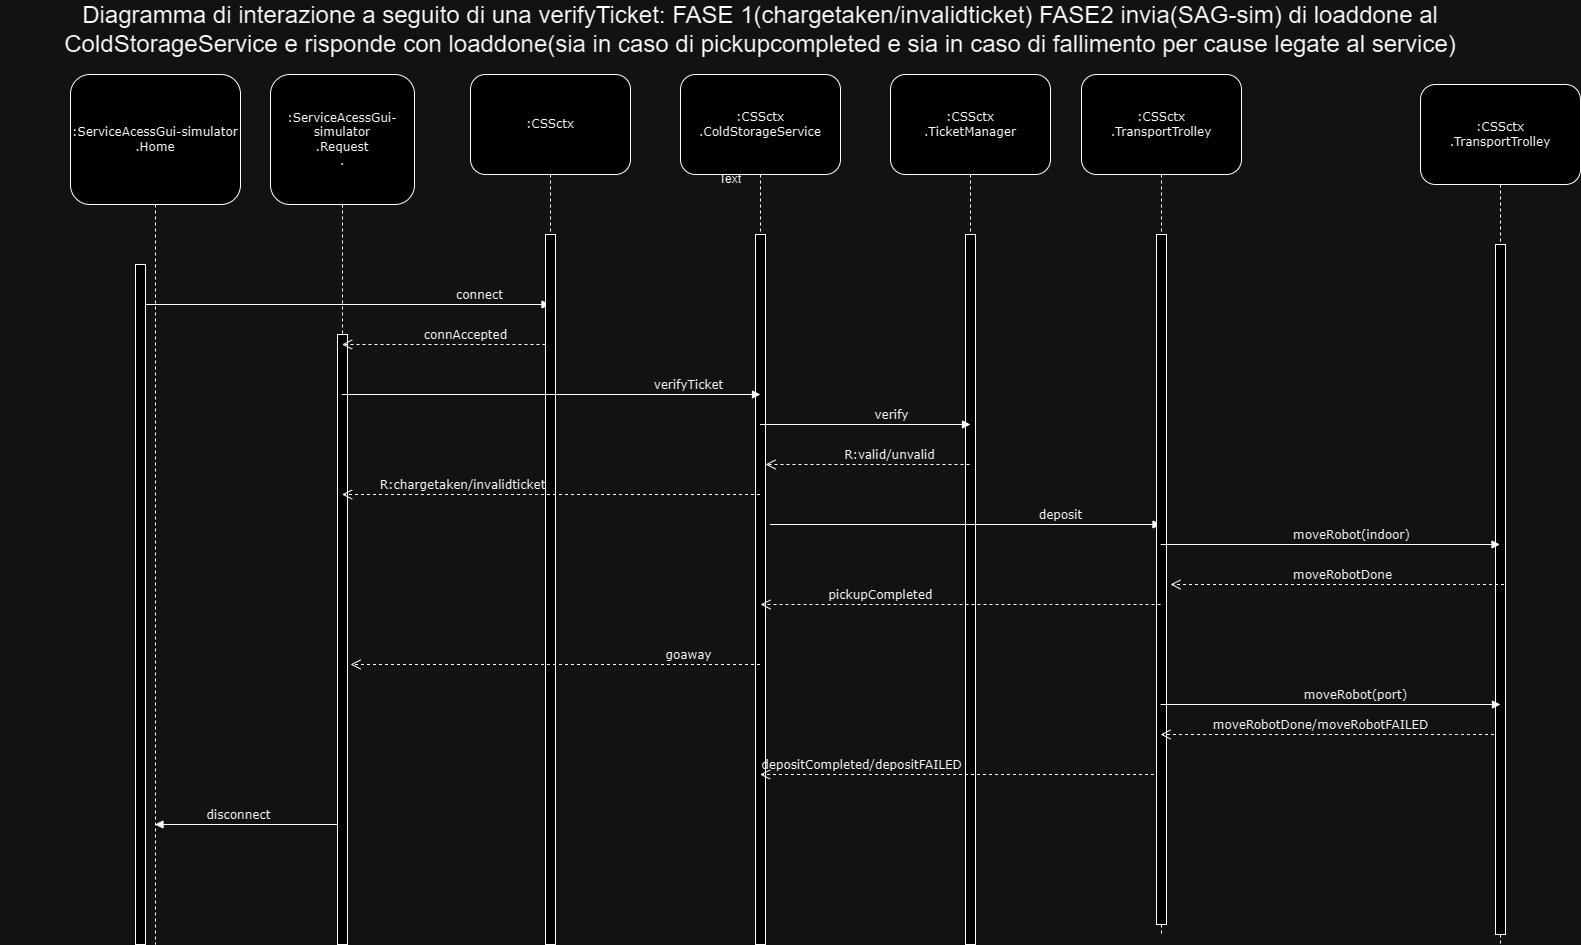

The diagram above was exported from draw.io. Its source (the exported page's mxGraphModel, read from the mxfile embedded in the PNG):
<mxGraphModel dx="986" dy="1628" grid="1" gridSize="10" guides="1" tooltips="1" connect="1" arrows="1" fold="1" page="1" pageScale="1" pageWidth="827" pageHeight="1169" math="0" shadow="0">
  <root>
    <mxCell id="0" />
    <mxCell id="1" parent="0" />
    <mxCell id="tlF8UhHnKRbv3ThArtR8-1" value=":ServiceAcessGui-simulator&lt;br&gt;.Home" style="shape=umlLifeline;perimeter=lifelinePerimeter;whiteSpace=wrap;html=1;container=1;collapsible=0;recursiveResize=0;outlineConnect=0;rounded=1;shadow=0;comic=0;labelBackgroundColor=none;strokeWidth=1;fontFamily=Verdana;fontSize=12;align=center;size=130;" parent="1" vertex="1">
      <mxGeometry x="70" y="50" width="170" height="870" as="geometry" />
    </mxCell>
    <mxCell id="tlF8UhHnKRbv3ThArtR8-2" value="" style="html=1;points=[];perimeter=orthogonalPerimeter;rounded=0;shadow=0;comic=0;labelBackgroundColor=none;strokeWidth=1;fontFamily=Verdana;fontSize=12;align=center;" parent="tlF8UhHnKRbv3ThArtR8-1" vertex="1">
      <mxGeometry x="65" y="190" width="10" height="680" as="geometry" />
    </mxCell>
    <mxCell id="N2O-ApHA6fofq8clF46Y-1" value=":ServiceAcessGui-simulator&lt;br&gt;.Request&lt;br&gt;." style="shape=umlLifeline;perimeter=lifelinePerimeter;whiteSpace=wrap;html=1;container=1;collapsible=0;recursiveResize=0;outlineConnect=0;rounded=1;shadow=0;comic=0;labelBackgroundColor=none;strokeWidth=1;fontFamily=Verdana;fontSize=12;align=center;size=130;" parent="1" vertex="1">
      <mxGeometry x="270" y="50" width="144" height="870" as="geometry" />
    </mxCell>
    <mxCell id="N2O-ApHA6fofq8clF46Y-2" value="" style="html=1;points=[];perimeter=orthogonalPerimeter;rounded=0;shadow=0;comic=0;labelBackgroundColor=none;strokeWidth=1;fontFamily=Verdana;fontSize=12;align=center;" parent="N2O-ApHA6fofq8clF46Y-1" vertex="1">
      <mxGeometry x="67" y="260" width="10" height="610" as="geometry" />
    </mxCell>
    <mxCell id="4cLTLOausn-tMqRDsMKk-3" value="connect" style="html=1;verticalAlign=bottom;endArrow=block;labelBackgroundColor=none;fontFamily=Verdana;fontSize=12;" parent="N2O-ApHA6fofq8clF46Y-1" target="4cLTLOausn-tMqRDsMKk-1" edge="1">
      <mxGeometry x="0.653" relative="1" as="geometry">
        <mxPoint x="-125" y="230" as="sourcePoint" />
        <mxPoint x="200" y="230" as="targetPoint" />
        <Array as="points" />
        <mxPoint as="offset" />
      </mxGeometry>
    </mxCell>
    <mxCell id="cg7oMHLb6mgpNHiS1ckj-1" value="disconnect" style="html=1;verticalAlign=bottom;endArrow=block;labelBackgroundColor=none;fontFamily=Verdana;fontSize=12;" parent="N2O-ApHA6fofq8clF46Y-1" target="tlF8UhHnKRbv3ThArtR8-1" edge="1">
      <mxGeometry x="0.0828" relative="1" as="geometry">
        <mxPoint x="67" y="750" as="sourcePoint" />
        <mxPoint x="-110" y="750" as="targetPoint" />
        <Array as="points" />
        <mxPoint as="offset" />
      </mxGeometry>
    </mxCell>
    <mxCell id="4cLTLOausn-tMqRDsMKk-1" value=":CSSctx" style="shape=umlLifeline;perimeter=lifelinePerimeter;whiteSpace=wrap;html=1;container=1;collapsible=0;recursiveResize=0;outlineConnect=0;rounded=1;shadow=0;comic=0;labelBackgroundColor=none;strokeWidth=1;fontFamily=Verdana;fontSize=12;align=center;size=100;points=[];" parent="1" vertex="1">
      <mxGeometry x="470" y="50" width="160" height="870" as="geometry" />
    </mxCell>
    <mxCell id="4cLTLOausn-tMqRDsMKk-2" value="" style="html=1;points=[];perimeter=orthogonalPerimeter;rounded=0;shadow=0;comic=0;labelBackgroundColor=none;strokeWidth=1;fontFamily=Verdana;fontSize=12;align=center;" parent="4cLTLOausn-tMqRDsMKk-1" vertex="1">
      <mxGeometry x="75" y="160" width="10" height="710" as="geometry" />
    </mxCell>
    <mxCell id="4cLTLOausn-tMqRDsMKk-4" value="connAccepted" style="html=1;verticalAlign=bottom;endArrow=open;dashed=1;endSize=8;labelBackgroundColor=none;fontFamily=Verdana;fontSize=12;edgeStyle=elbowEdgeStyle;elbow=vertical;" parent="4cLTLOausn-tMqRDsMKk-1" target="N2O-ApHA6fofq8clF46Y-1" edge="1">
      <mxGeometry x="-0.2143" relative="1" as="geometry">
        <mxPoint x="-90" y="270" as="targetPoint" />
        <Array as="points">
          <mxPoint x="-38.67" y="270" />
          <mxPoint x="-33.67" y="280" />
        </Array>
        <mxPoint x="75" y="270" as="sourcePoint" />
        <mxPoint as="offset" />
      </mxGeometry>
    </mxCell>
    <mxCell id="gZ9sGHbwMtrVvCfFXNdp-1" value=":CSSctx&lt;br&gt;.ColdStorageService" style="shape=umlLifeline;perimeter=lifelinePerimeter;whiteSpace=wrap;html=1;container=1;collapsible=0;recursiveResize=0;outlineConnect=0;rounded=1;shadow=0;comic=0;labelBackgroundColor=none;strokeWidth=1;fontFamily=Verdana;fontSize=12;align=center;size=100;points=[];" parent="1" vertex="1">
      <mxGeometry x="680" y="50" width="160" height="870" as="geometry" />
    </mxCell>
    <mxCell id="gZ9sGHbwMtrVvCfFXNdp-2" value="" style="html=1;points=[];perimeter=orthogonalPerimeter;rounded=0;shadow=0;comic=0;labelBackgroundColor=none;strokeWidth=1;fontFamily=Verdana;fontSize=12;align=center;" parent="gZ9sGHbwMtrVvCfFXNdp-1" vertex="1">
      <mxGeometry x="75" y="160" width="10" height="710" as="geometry" />
    </mxCell>
    <mxCell id="rTRTFVOLgOanxBbqwZ-_-1" value="verifyTicket" style="html=1;verticalAlign=bottom;endArrow=block;labelBackgroundColor=none;fontFamily=Verdana;fontSize=12;" parent="1" source="N2O-ApHA6fofq8clF46Y-1" edge="1">
      <mxGeometry x="0.653" relative="1" as="geometry">
        <mxPoint x="640" y="370" as="sourcePoint" />
        <mxPoint x="760" y="370" as="targetPoint" />
        <Array as="points" />
        <mxPoint as="offset" />
      </mxGeometry>
    </mxCell>
    <mxCell id="rTRTFVOLgOanxBbqwZ-_-3" value=":CSSctx&lt;br&gt;.TicketManager" style="shape=umlLifeline;perimeter=lifelinePerimeter;whiteSpace=wrap;html=1;container=1;collapsible=0;recursiveResize=0;outlineConnect=0;rounded=1;shadow=0;comic=0;labelBackgroundColor=none;strokeWidth=1;fontFamily=Verdana;fontSize=12;align=center;size=100;points=[];" parent="1" vertex="1">
      <mxGeometry x="890" y="50" width="160" height="870" as="geometry" />
    </mxCell>
    <mxCell id="rTRTFVOLgOanxBbqwZ-_-4" value="" style="html=1;points=[];perimeter=orthogonalPerimeter;rounded=0;shadow=0;comic=0;labelBackgroundColor=none;strokeWidth=1;fontFamily=Verdana;fontSize=12;align=center;" parent="rTRTFVOLgOanxBbqwZ-_-3" vertex="1">
      <mxGeometry x="75" y="160" width="10" height="710" as="geometry" />
    </mxCell>
    <mxCell id="rTRTFVOLgOanxBbqwZ-_-6" value="R:valid/unvalid" style="html=1;verticalAlign=bottom;endArrow=open;dashed=1;endSize=8;labelBackgroundColor=none;fontFamily=Verdana;fontSize=12;edgeStyle=elbowEdgeStyle;elbow=horizontal;" parent="rTRTFVOLgOanxBbqwZ-_-3" edge="1">
      <mxGeometry x="-0.2143" relative="1" as="geometry">
        <mxPoint x="-125" y="390" as="targetPoint" />
        <Array as="points">
          <mxPoint x="-34.67000000000007" y="390" />
          <mxPoint x="-29.670000000000073" y="400" />
        </Array>
        <mxPoint x="79" y="390" as="sourcePoint" />
        <mxPoint as="offset" />
      </mxGeometry>
    </mxCell>
    <mxCell id="rTRTFVOLgOanxBbqwZ-_-11" value="deposit" style="html=1;verticalAlign=bottom;endArrow=block;labelBackgroundColor=none;fontFamily=Verdana;fontSize=12;" parent="rTRTFVOLgOanxBbqwZ-_-3" target="rTRTFVOLgOanxBbqwZ-_-8" edge="1">
      <mxGeometry x="0.4861" relative="1" as="geometry">
        <mxPoint x="-120.66333333333353" y="450" as="sourcePoint" />
        <mxPoint x="280.6700000000001" y="450" as="targetPoint" />
        <Array as="points" />
        <mxPoint as="offset" />
      </mxGeometry>
    </mxCell>
    <mxCell id="rTRTFVOLgOanxBbqwZ-_-19" value="depositCompleted/depositFAILED" style="html=1;verticalAlign=bottom;endArrow=open;dashed=1;endSize=8;labelBackgroundColor=none;fontFamily=Verdana;fontSize=12;edgeStyle=elbowEdgeStyle;elbow=horizontal;" parent="rTRTFVOLgOanxBbqwZ-_-3" target="gZ9sGHbwMtrVvCfFXNdp-1" edge="1">
      <mxGeometry x="0.4886" relative="1" as="geometry">
        <mxPoint x="-50" y="700" as="targetPoint" />
        <Array as="points">
          <mxPoint x="130" y="700" />
        </Array>
        <mxPoint x="263.5" y="700" as="sourcePoint" />
        <mxPoint as="offset" />
      </mxGeometry>
    </mxCell>
    <mxCell id="rTRTFVOLgOanxBbqwZ-_-5" value="verify" style="html=1;verticalAlign=bottom;endArrow=block;labelBackgroundColor=none;fontFamily=Verdana;fontSize=12;" parent="1" source="gZ9sGHbwMtrVvCfFXNdp-1" edge="1">
      <mxGeometry x="0.2411" relative="1" as="geometry">
        <mxPoint x="810" y="400" as="sourcePoint" />
        <mxPoint x="970" y="400" as="targetPoint" />
        <Array as="points" />
        <mxPoint as="offset" />
      </mxGeometry>
    </mxCell>
    <mxCell id="rTRTFVOLgOanxBbqwZ-_-7" value="R:chargetaken/invalidticket" style="html=1;verticalAlign=bottom;endArrow=open;dashed=1;endSize=8;labelBackgroundColor=none;fontFamily=Verdana;fontSize=12;edgeStyle=elbowEdgeStyle;elbow=horizontal;" parent="1" target="N2O-ApHA6fofq8clF46Y-1" edge="1">
      <mxGeometry x="0.4307" relative="1" as="geometry">
        <mxPoint x="446" y="470" as="targetPoint" />
        <Array as="points">
          <mxPoint x="536.3299999999999" y="470" />
          <mxPoint x="541.3299999999999" y="480" />
        </Array>
        <mxPoint x="759.5" y="470" as="sourcePoint" />
        <mxPoint x="1" as="offset" />
      </mxGeometry>
    </mxCell>
    <mxCell id="rTRTFVOLgOanxBbqwZ-_-8" value=":CSSctx&lt;br&gt;.TransportTrolley" style="shape=umlLifeline;perimeter=lifelinePerimeter;whiteSpace=wrap;html=1;container=1;collapsible=0;recursiveResize=0;outlineConnect=0;rounded=1;shadow=0;comic=0;labelBackgroundColor=none;strokeWidth=1;fontFamily=Verdana;fontSize=12;align=center;size=100;points=[];" parent="1" vertex="1">
      <mxGeometry x="1081" y="50" width="160" height="860" as="geometry" />
    </mxCell>
    <mxCell id="rTRTFVOLgOanxBbqwZ-_-9" value="" style="html=1;points=[];perimeter=orthogonalPerimeter;rounded=0;shadow=0;comic=0;labelBackgroundColor=none;strokeWidth=1;fontFamily=Verdana;fontSize=12;align=center;" parent="rTRTFVOLgOanxBbqwZ-_-8" vertex="1">
      <mxGeometry x="75" y="160" width="10" height="690" as="geometry" />
    </mxCell>
    <mxCell id="rTRTFVOLgOanxBbqwZ-_-10" value="pickupCompleted" style="html=1;verticalAlign=bottom;endArrow=open;dashed=1;endSize=8;labelBackgroundColor=none;fontFamily=Verdana;fontSize=12;edgeStyle=elbowEdgeStyle;elbow=horizontal;" parent="rTRTFVOLgOanxBbqwZ-_-8" edge="1">
      <mxGeometry x="0.4" relative="1" as="geometry">
        <mxPoint x="-321" y="530" as="targetPoint" />
        <Array as="points">
          <mxPoint x="-20.670000000000073" y="530" />
          <mxPoint x="-15.670000000000073" y="540" />
        </Array>
        <mxPoint x="79" y="530" as="sourcePoint" />
        <mxPoint as="offset" />
      </mxGeometry>
    </mxCell>
    <mxCell id="rTRTFVOLgOanxBbqwZ-_-12" value=":CSSctx&lt;br&gt;.TransportTrolley" style="shape=umlLifeline;perimeter=lifelinePerimeter;whiteSpace=wrap;html=1;container=1;collapsible=0;recursiveResize=0;outlineConnect=0;rounded=1;shadow=0;comic=0;labelBackgroundColor=none;strokeWidth=1;fontFamily=Verdana;fontSize=12;align=center;size=100;points=[];" parent="1" vertex="1">
      <mxGeometry x="1420" y="60" width="160" height="860" as="geometry" />
    </mxCell>
    <mxCell id="rTRTFVOLgOanxBbqwZ-_-13" value="" style="html=1;points=[];perimeter=orthogonalPerimeter;rounded=0;shadow=0;comic=0;labelBackgroundColor=none;strokeWidth=1;fontFamily=Verdana;fontSize=12;align=center;" parent="rTRTFVOLgOanxBbqwZ-_-12" vertex="1">
      <mxGeometry x="75" y="160" width="10" height="690" as="geometry" />
    </mxCell>
    <mxCell id="rTRTFVOLgOanxBbqwZ-_-15" value="moveRobot(indoor)" style="html=1;verticalAlign=bottom;endArrow=block;labelBackgroundColor=none;fontFamily=Verdana;fontSize=12;" parent="1" edge="1">
      <mxGeometry x="0.1189" relative="1" as="geometry">
        <mxPoint x="1160.1666666666665" y="520" as="sourcePoint" />
        <mxPoint x="1499.5" y="520" as="targetPoint" />
        <Array as="points" />
        <mxPoint x="1" as="offset" />
      </mxGeometry>
    </mxCell>
    <mxCell id="rTRTFVOLgOanxBbqwZ-_-14" value="moveRobotDone" style="html=1;verticalAlign=bottom;endArrow=open;dashed=1;endSize=8;labelBackgroundColor=none;fontFamily=Verdana;fontSize=12;edgeStyle=elbowEdgeStyle;elbow=horizontal;" parent="1" edge="1">
      <mxGeometry x="-0.0195" relative="1" as="geometry">
        <mxPoint x="1170" y="560" as="targetPoint" />
        <Array as="points">
          <mxPoint x="1470" y="610" />
        </Array>
        <mxPoint x="1503.5" y="560" as="sourcePoint" />
        <mxPoint x="1" as="offset" />
      </mxGeometry>
    </mxCell>
    <mxCell id="rTRTFVOLgOanxBbqwZ-_-16" value="goaway" style="html=1;verticalAlign=bottom;endArrow=open;dashed=1;endSize=8;labelBackgroundColor=none;fontFamily=Verdana;fontSize=12;edgeStyle=elbowEdgeStyle;elbow=horizontal;" parent="1" source="gZ9sGHbwMtrVvCfFXNdp-1" edge="1">
      <mxGeometry x="-0.6487" relative="1" as="geometry">
        <mxPoint x="350" y="640" as="targetPoint" />
        <Array as="points">
          <mxPoint x="550.3299999999999" y="640" />
          <mxPoint x="555.3299999999999" y="650" />
        </Array>
        <mxPoint x="650" y="640" as="sourcePoint" />
        <mxPoint as="offset" />
      </mxGeometry>
    </mxCell>
    <mxCell id="rTRTFVOLgOanxBbqwZ-_-17" value="moveRobot(port)" style="html=1;verticalAlign=bottom;endArrow=block;labelBackgroundColor=none;fontFamily=Verdana;fontSize=12;" parent="1" edge="1">
      <mxGeometry x="0.1445" relative="1" as="geometry">
        <mxPoint x="1160" y="680" as="sourcePoint" />
        <mxPoint x="1500" y="680" as="targetPoint" />
        <Array as="points" />
        <mxPoint as="offset" />
      </mxGeometry>
    </mxCell>
    <mxCell id="rTRTFVOLgOanxBbqwZ-_-18" value="moveRobotDone/moveRobotFAILED" style="html=1;verticalAlign=bottom;endArrow=open;dashed=1;endSize=8;labelBackgroundColor=none;fontFamily=Verdana;fontSize=12;edgeStyle=elbowEdgeStyle;elbow=horizontal;" parent="1" edge="1">
      <mxGeometry x="0.0405" relative="1" as="geometry">
        <mxPoint x="1160" y="710" as="targetPoint" />
        <Array as="points">
          <mxPoint x="1460" y="760" />
        </Array>
        <mxPoint x="1493.5" y="710" as="sourcePoint" />
        <mxPoint as="offset" />
      </mxGeometry>
    </mxCell>
    <mxCell id="cg7oMHLb6mgpNHiS1ckj-2" value="Text" style="text;html=1;strokeColor=none;fillColor=none;align=center;verticalAlign=middle;whiteSpace=wrap;rounded=0;" parent="1" vertex="1">
      <mxGeometry x="700" y="140" width="60" height="30" as="geometry" />
    </mxCell>
    <mxCell id="cg7oMHLb6mgpNHiS1ckj-4" value="&lt;font style=&quot;font-size: 24px;&quot;&gt;Diagramma di interazione a seguito di una verifyTicket: FASE 1(chargetaken/invalidticket) FASE2 invia(SAG-sim) di loaddone al ColdStorageService e risponde con loaddone(sia in caso di pickupcompleted e sia in caso di fallimento per cause legate al service)&lt;/font&gt;" style="text;html=1;strokeColor=none;fillColor=none;align=center;verticalAlign=middle;whiteSpace=wrap;rounded=0;" parent="1" vertex="1">
      <mxGeometry y="-10" width="1520" height="30" as="geometry" />
    </mxCell>
  </root>
</mxGraphModel>